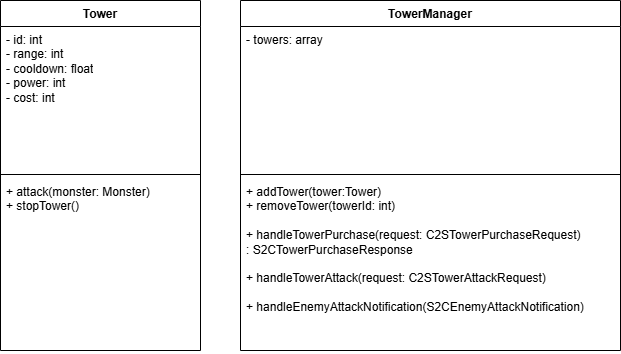

The diagram above was exported from draw.io. Its source (the exported page's mxGraphModel, read from the mxfile embedded in the PNG):
<mxGraphModel dx="819" dy="446" grid="1" gridSize="10" guides="1" tooltips="1" connect="1" arrows="1" fold="1" page="1" pageScale="1" pageWidth="827" pageHeight="1169" background="none" math="0" shadow="0">
  <root>
    <mxCell id="0" />
    <mxCell id="1" parent="0" />
    <mxCell id="ZkC9v2diMqTHPRD9j-_a-3" value="Tower" style="swimlane;fontStyle=1;align=center;verticalAlign=top;childLayout=stackLayout;horizontal=1;startSize=26;horizontalStack=0;resizeParent=1;resizeParentMax=0;resizeLast=0;collapsible=1;marginBottom=0;whiteSpace=wrap;html=1;" vertex="1" parent="1">
      <mxGeometry x="40" y="40" width="200" height="350" as="geometry" />
    </mxCell>
    <mxCell id="ZkC9v2diMqTHPRD9j-_a-4" value="&lt;div&gt;&lt;span style=&quot;background-color: transparent; color: light-dark(rgb(0, 0, 0), rgb(255, 255, 255));&quot;&gt;- id: int&lt;/span&gt;&lt;/div&gt;&lt;div&gt;- range: int&lt;/div&gt;&lt;div&gt;- cooldown: float&lt;/div&gt;&lt;div&gt;&lt;span style=&quot;background-color: transparent; color: light-dark(rgb(0, 0, 0), rgb(255, 255, 255));&quot;&gt;- power: int&lt;/span&gt;&lt;/div&gt;&lt;div&gt;&lt;div&gt;- cost: int&lt;/div&gt;&lt;/div&gt;&lt;div&gt;&lt;br&gt;&lt;/div&gt;" style="text;strokeColor=none;fillColor=none;align=left;verticalAlign=top;spacingLeft=4;spacingRight=4;overflow=hidden;rotatable=0;points=[[0,0.5],[1,0.5]];portConstraint=eastwest;whiteSpace=wrap;html=1;" vertex="1" parent="ZkC9v2diMqTHPRD9j-_a-3">
      <mxGeometry y="26" width="200" height="144" as="geometry" />
    </mxCell>
    <mxCell id="ZkC9v2diMqTHPRD9j-_a-5" value="" style="line;strokeWidth=1;fillColor=none;align=left;verticalAlign=middle;spacingTop=-1;spacingLeft=3;spacingRight=3;rotatable=0;labelPosition=right;points=[];portConstraint=eastwest;strokeColor=inherit;" vertex="1" parent="ZkC9v2diMqTHPRD9j-_a-3">
      <mxGeometry y="170" width="200" height="8" as="geometry" />
    </mxCell>
    <mxCell id="ZkC9v2diMqTHPRD9j-_a-6" value="+ attack(monster: Monster)&lt;div&gt;+ stopTower()&lt;/div&gt;&lt;div&gt;&lt;br&gt;&lt;/div&gt;" style="text;strokeColor=none;fillColor=none;align=left;verticalAlign=top;spacingLeft=4;spacingRight=4;overflow=hidden;rotatable=0;points=[[0,0.5],[1,0.5]];portConstraint=eastwest;whiteSpace=wrap;html=1;" vertex="1" parent="ZkC9v2diMqTHPRD9j-_a-3">
      <mxGeometry y="178" width="200" height="172" as="geometry" />
    </mxCell>
    <mxCell id="ZkC9v2diMqTHPRD9j-_a-7" value="TowerManager" style="swimlane;fontStyle=1;align=center;verticalAlign=top;childLayout=stackLayout;horizontal=1;startSize=26;horizontalStack=0;resizeParent=1;resizeParentMax=0;resizeLast=0;collapsible=1;marginBottom=0;whiteSpace=wrap;html=1;" vertex="1" parent="1">
      <mxGeometry x="280" y="40" width="380" height="350" as="geometry" />
    </mxCell>
    <mxCell id="ZkC9v2diMqTHPRD9j-_a-8" value="&lt;div&gt;&lt;span style=&quot;background-color: transparent; color: light-dark(rgb(0, 0, 0), rgb(255, 255, 255));&quot;&gt;- towers: array&lt;/span&gt;&lt;/div&gt;&lt;div&gt;&lt;br&gt;&lt;/div&gt;&lt;div&gt;&lt;br&gt;&lt;/div&gt;" style="text;strokeColor=none;fillColor=none;align=left;verticalAlign=top;spacingLeft=4;spacingRight=4;overflow=hidden;rotatable=0;points=[[0,0.5],[1,0.5]];portConstraint=eastwest;whiteSpace=wrap;html=1;" vertex="1" parent="ZkC9v2diMqTHPRD9j-_a-7">
      <mxGeometry y="26" width="380" height="144" as="geometry" />
    </mxCell>
    <mxCell id="ZkC9v2diMqTHPRD9j-_a-9" value="" style="line;strokeWidth=1;fillColor=none;align=left;verticalAlign=middle;spacingTop=-1;spacingLeft=3;spacingRight=3;rotatable=0;labelPosition=right;points=[];portConstraint=eastwest;strokeColor=inherit;" vertex="1" parent="ZkC9v2diMqTHPRD9j-_a-7">
      <mxGeometry y="170" width="380" height="8" as="geometry" />
    </mxCell>
    <mxCell id="ZkC9v2diMqTHPRD9j-_a-10" value="&lt;div&gt;+ addTower(tower:Tower)&lt;/div&gt;&lt;div&gt;+ removeTower(towerId: int)&lt;/div&gt;&lt;div&gt;&lt;br&gt;&lt;/div&gt;&lt;div&gt;+ handleTowerPurchase(request: C2STowerPurchaseRequest)&lt;/div&gt;&lt;div&gt;:&amp;nbsp;S2CTowerPurchaseResponse &lt;/div&gt;&lt;div&gt;&lt;br&gt;&lt;/div&gt;&lt;div&gt;+ handleTowerAttack(request: C2STowerAttackRequest)&lt;/div&gt;&lt;div&gt;&lt;br&gt;&lt;/div&gt;&lt;div&gt;+ handleEnemyAttackNotification(S2CEnemyAttackNotification)&lt;/div&gt;" style="text;strokeColor=none;fillColor=none;align=left;verticalAlign=top;spacingLeft=4;spacingRight=4;overflow=hidden;rotatable=0;points=[[0,0.5],[1,0.5]];portConstraint=eastwest;whiteSpace=wrap;html=1;" vertex="1" parent="ZkC9v2diMqTHPRD9j-_a-7">
      <mxGeometry y="178" width="380" height="172" as="geometry" />
    </mxCell>
  </root>
</mxGraphModel>